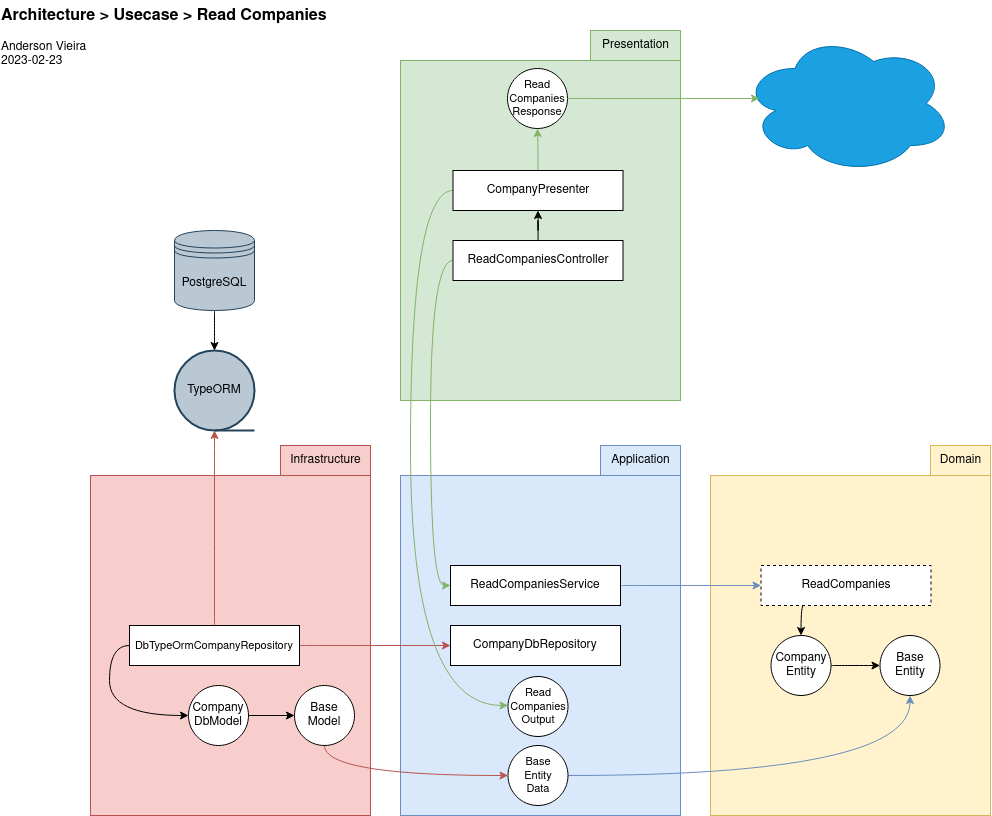

The diagram above was exported from draw.io. Its source (the exported page's mxGraphModel, read from the mxfile embedded in the PNG):
<mxGraphModel dx="1983" dy="1136" grid="0" gridSize="10" guides="1" tooltips="1" connect="1" arrows="1" fold="1" page="1" pageScale="1" pageWidth="1100" pageHeight="850" math="0" shadow="0">
  <root>
    <mxCell id="VO4jDoD_pPTQEwiWoEJI-0" />
    <mxCell id="VO4jDoD_pPTQEwiWoEJI-1" parent="VO4jDoD_pPTQEwiWoEJI-0" />
    <mxCell id="VO4jDoD_pPTQEwiWoEJI-2" value="" style="rounded=0;whiteSpace=wrap;html=1;fillColor=#fff2cc;strokeColor=#d6b656;" vertex="1" parent="VO4jDoD_pPTQEwiWoEJI-1">
      <mxGeometry x="723" y="486" width="280" height="340" as="geometry" />
    </mxCell>
    <mxCell id="VO4jDoD_pPTQEwiWoEJI-3" value="Domain" style="text;html=1;align=center;verticalAlign=middle;resizable=0;points=[];autosize=1;strokeColor=#d6b656;fillColor=#fff2cc;" vertex="1" parent="VO4jDoD_pPTQEwiWoEJI-1">
      <mxGeometry x="943" y="456" width="60" height="30" as="geometry" />
    </mxCell>
    <mxCell id="VO4jDoD_pPTQEwiWoEJI-4" style="edgeStyle=orthogonalEdgeStyle;rounded=0;orthogonalLoop=1;jettySize=auto;html=1;exitX=0.25;exitY=1;exitDx=0;exitDy=0;entryX=0.5;entryY=0;entryDx=0;entryDy=0;curved=1;" edge="1" parent="VO4jDoD_pPTQEwiWoEJI-1" source="VO4jDoD_pPTQEwiWoEJI-5" target="VO4jDoD_pPTQEwiWoEJI-12">
      <mxGeometry relative="1" as="geometry" />
    </mxCell>
    <mxCell id="VO4jDoD_pPTQEwiWoEJI-5" value="ReadCompanies" style="rounded=0;whiteSpace=wrap;html=1;dashed=1;" vertex="1" parent="VO4jDoD_pPTQEwiWoEJI-1">
      <mxGeometry x="773.5" y="576" width="170" height="40" as="geometry" />
    </mxCell>
    <mxCell id="VO4jDoD_pPTQEwiWoEJI-6" value="" style="rounded=0;whiteSpace=wrap;html=1;fillColor=#dae8fc;strokeColor=#6c8ebf;" vertex="1" parent="VO4jDoD_pPTQEwiWoEJI-1">
      <mxGeometry x="413" y="486" width="280" height="340" as="geometry" />
    </mxCell>
    <mxCell id="VO4jDoD_pPTQEwiWoEJI-7" style="edgeStyle=orthogonalEdgeStyle;rounded=0;orthogonalLoop=1;jettySize=auto;html=1;exitX=1;exitY=0.5;exitDx=0;exitDy=0;entryX=0;entryY=0.5;entryDx=0;entryDy=0;fillColor=#dae8fc;strokeColor=#6c8ebf;curved=1;" edge="1" parent="VO4jDoD_pPTQEwiWoEJI-1" source="VO4jDoD_pPTQEwiWoEJI-8" target="VO4jDoD_pPTQEwiWoEJI-5">
      <mxGeometry relative="1" as="geometry" />
    </mxCell>
    <mxCell id="VO4jDoD_pPTQEwiWoEJI-8" value="ReadCompaniesService" style="rounded=0;whiteSpace=wrap;html=1;" vertex="1" parent="VO4jDoD_pPTQEwiWoEJI-1">
      <mxGeometry x="463" y="576" width="170" height="40" as="geometry" />
    </mxCell>
    <mxCell id="VO4jDoD_pPTQEwiWoEJI-9" value="CompanyDbRepository" style="rounded=0;whiteSpace=wrap;html=1;" vertex="1" parent="VO4jDoD_pPTQEwiWoEJI-1">
      <mxGeometry x="463" y="636" width="170" height="40" as="geometry" />
    </mxCell>
    <mxCell id="VO4jDoD_pPTQEwiWoEJI-10" value="&lt;div&gt;Base&lt;/div&gt;&lt;div&gt;Entity&lt;/div&gt;" style="ellipse;whiteSpace=wrap;html=1;aspect=fixed;" vertex="1" parent="VO4jDoD_pPTQEwiWoEJI-1">
      <mxGeometry x="892.5" y="646" width="60" height="60" as="geometry" />
    </mxCell>
    <mxCell id="VO4jDoD_pPTQEwiWoEJI-11" style="edgeStyle=orthogonalEdgeStyle;rounded=0;orthogonalLoop=1;jettySize=auto;html=1;exitX=1;exitY=0.5;exitDx=0;exitDy=0;curved=1;" edge="1" parent="VO4jDoD_pPTQEwiWoEJI-1" source="VO4jDoD_pPTQEwiWoEJI-12" target="VO4jDoD_pPTQEwiWoEJI-10">
      <mxGeometry relative="1" as="geometry">
        <mxPoint x="840" y="676" as="targetPoint" />
      </mxGeometry>
    </mxCell>
    <mxCell id="VO4jDoD_pPTQEwiWoEJI-12" value="&lt;div&gt;Company&lt;/div&gt;&lt;div&gt;Entity&lt;/div&gt;" style="ellipse;whiteSpace=wrap;html=1;aspect=fixed;" vertex="1" parent="VO4jDoD_pPTQEwiWoEJI-1">
      <mxGeometry x="783.5" y="646" width="60" height="60" as="geometry" />
    </mxCell>
    <mxCell id="VO4jDoD_pPTQEwiWoEJI-13" value="Application" style="text;html=1;align=center;verticalAlign=middle;resizable=0;points=[];autosize=1;strokeColor=#6c8ebf;fillColor=#dae8fc;" vertex="1" parent="VO4jDoD_pPTQEwiWoEJI-1">
      <mxGeometry x="613" y="456" width="80" height="30" as="geometry" />
    </mxCell>
    <mxCell id="VO4jDoD_pPTQEwiWoEJI-14" value="" style="group;" connectable="0" vertex="1" parent="VO4jDoD_pPTQEwiWoEJI-1">
      <mxGeometry x="103" y="456" width="280" height="370" as="geometry" />
    </mxCell>
    <mxCell id="VO4jDoD_pPTQEwiWoEJI-15" value="" style="rounded=0;whiteSpace=wrap;html=1;fillColor=#f8cecc;strokeColor=#b85450;" vertex="1" parent="VO4jDoD_pPTQEwiWoEJI-14">
      <mxGeometry y="30" width="280" height="340" as="geometry" />
    </mxCell>
    <mxCell id="VO4jDoD_pPTQEwiWoEJI-16" value="Infrastructure" style="text;html=1;align=center;verticalAlign=middle;resizable=0;points=[];autosize=1;strokeColor=#b85450;fillColor=#f8cecc;" vertex="1" parent="VO4jDoD_pPTQEwiWoEJI-14">
      <mxGeometry x="190" width="90" height="30" as="geometry" />
    </mxCell>
    <mxCell id="VO4jDoD_pPTQEwiWoEJI-17" value="&lt;div&gt;Company&lt;/div&gt;&lt;div&gt;DbModel&lt;br&gt;&lt;/div&gt;" style="ellipse;whiteSpace=wrap;html=1;aspect=fixed;" vertex="1" parent="VO4jDoD_pPTQEwiWoEJI-14">
      <mxGeometry x="98" y="240" width="60" height="60" as="geometry" />
    </mxCell>
    <mxCell id="VO4jDoD_pPTQEwiWoEJI-18" style="edgeStyle=orthogonalEdgeStyle;rounded=0;orthogonalLoop=1;jettySize=auto;html=1;exitX=0.5;exitY=1;exitDx=0;exitDy=0;entryX=0;entryY=0.5;entryDx=0;entryDy=0;fillColor=#f8cecc;strokeColor=#b85450;curved=1;" edge="1" parent="VO4jDoD_pPTQEwiWoEJI-1" source="VO4jDoD_pPTQEwiWoEJI-19" target="VO4jDoD_pPTQEwiWoEJI-29">
      <mxGeometry relative="1" as="geometry" />
    </mxCell>
    <mxCell id="VO4jDoD_pPTQEwiWoEJI-19" value="&lt;div&gt;Base&lt;/div&gt;&lt;div&gt;Model&lt;br&gt;&lt;/div&gt;" style="ellipse;whiteSpace=wrap;html=1;aspect=fixed;" vertex="1" parent="VO4jDoD_pPTQEwiWoEJI-1">
      <mxGeometry x="307" y="696" width="60" height="60" as="geometry" />
    </mxCell>
    <mxCell id="VO4jDoD_pPTQEwiWoEJI-20" value="" style="edgeStyle=orthogonalEdgeStyle;rounded=0;orthogonalLoop=1;jettySize=auto;html=1;" edge="1" parent="VO4jDoD_pPTQEwiWoEJI-1" source="VO4jDoD_pPTQEwiWoEJI-17" target="VO4jDoD_pPTQEwiWoEJI-19">
      <mxGeometry relative="1" as="geometry" />
    </mxCell>
    <mxCell id="VO4jDoD_pPTQEwiWoEJI-21" style="edgeStyle=orthogonalEdgeStyle;rounded=0;orthogonalLoop=1;jettySize=auto;html=1;exitX=1;exitY=0.5;exitDx=0;exitDy=0;fillColor=#f8cecc;strokeColor=#b85450;curved=1;" edge="1" parent="VO4jDoD_pPTQEwiWoEJI-1" source="VO4jDoD_pPTQEwiWoEJI-23" target="VO4jDoD_pPTQEwiWoEJI-9">
      <mxGeometry relative="1" as="geometry">
        <mxPoint x="462" y="656" as="targetPoint" />
      </mxGeometry>
    </mxCell>
    <mxCell id="VO4jDoD_pPTQEwiWoEJI-22" style="edgeStyle=orthogonalEdgeStyle;rounded=0;orthogonalLoop=1;jettySize=auto;html=1;entryX=0;entryY=0.5;entryDx=0;entryDy=0;exitX=0;exitY=0.5;exitDx=0;exitDy=0;curved=1;" edge="1" parent="VO4jDoD_pPTQEwiWoEJI-1" source="VO4jDoD_pPTQEwiWoEJI-23" target="VO4jDoD_pPTQEwiWoEJI-17">
      <mxGeometry relative="1" as="geometry">
        <mxPoint x="142" y="726" as="targetPoint" />
      </mxGeometry>
    </mxCell>
    <mxCell id="VO4jDoD_pPTQEwiWoEJI-23" value="DbTypeOrmCompanyRepository" style="rounded=0;whiteSpace=wrap;html=1;fontSize=11;" vertex="1" parent="VO4jDoD_pPTQEwiWoEJI-1">
      <mxGeometry x="142" y="636" width="170" height="40" as="geometry" />
    </mxCell>
    <mxCell id="VO4jDoD_pPTQEwiWoEJI-24" value="TypeORM" style="strokeWidth=2;html=1;shape=mxgraph.flowchart.sequential_data;whiteSpace=wrap;fillColor=#bac8d3;strokeColor=#23445d;" vertex="1" parent="VO4jDoD_pPTQEwiWoEJI-1">
      <mxGeometry x="187" y="361" width="80" height="80" as="geometry" />
    </mxCell>
    <mxCell id="VO4jDoD_pPTQEwiWoEJI-25" value="" style="edgeStyle=orthogonalEdgeStyle;rounded=0;orthogonalLoop=1;jettySize=auto;html=1;curved=1;" edge="1" parent="VO4jDoD_pPTQEwiWoEJI-1" source="VO4jDoD_pPTQEwiWoEJI-26" target="VO4jDoD_pPTQEwiWoEJI-24">
      <mxGeometry relative="1" as="geometry" />
    </mxCell>
    <mxCell id="VO4jDoD_pPTQEwiWoEJI-26" value="PostgreSQL" style="shape=datastore;whiteSpace=wrap;html=1;fillColor=#bac8d3;strokeColor=#23445d;" vertex="1" parent="VO4jDoD_pPTQEwiWoEJI-1">
      <mxGeometry x="187" y="241" width="80" height="80" as="geometry" />
    </mxCell>
    <mxCell id="VO4jDoD_pPTQEwiWoEJI-27" style="edgeStyle=orthogonalEdgeStyle;rounded=0;orthogonalLoop=1;jettySize=auto;html=1;exitX=0.5;exitY=0;exitDx=0;exitDy=0;entryX=0.5;entryY=1;entryDx=0;entryDy=0;entryPerimeter=0;fillColor=#f8cecc;strokeColor=#b85450;curved=1;" edge="1" parent="VO4jDoD_pPTQEwiWoEJI-1" source="VO4jDoD_pPTQEwiWoEJI-23" target="VO4jDoD_pPTQEwiWoEJI-24">
      <mxGeometry relative="1" as="geometry" />
    </mxCell>
    <mxCell id="VO4jDoD_pPTQEwiWoEJI-28" style="edgeStyle=orthogonalEdgeStyle;rounded=0;orthogonalLoop=1;jettySize=auto;html=1;exitX=1;exitY=0.5;exitDx=0;exitDy=0;fillColor=#dae8fc;strokeColor=#6c8ebf;curved=1;" edge="1" parent="VO4jDoD_pPTQEwiWoEJI-1" source="VO4jDoD_pPTQEwiWoEJI-29" target="VO4jDoD_pPTQEwiWoEJI-10">
      <mxGeometry relative="1" as="geometry" />
    </mxCell>
    <mxCell id="VO4jDoD_pPTQEwiWoEJI-29" value="&lt;div style=&quot;font-size: 11px;&quot;&gt;Base&lt;/div&gt;&lt;div style=&quot;font-size: 11px;&quot;&gt;Entity&lt;/div&gt;&lt;div style=&quot;font-size: 11px;&quot;&gt;Data&lt;/div&gt;" style="ellipse;whiteSpace=wrap;html=1;aspect=fixed;fontSize=11;" vertex="1" parent="VO4jDoD_pPTQEwiWoEJI-1">
      <mxGeometry x="520.5" y="756" width="60" height="60" as="geometry" />
    </mxCell>
    <mxCell id="VO4jDoD_pPTQEwiWoEJI-30" value="" style="rounded=0;whiteSpace=wrap;html=1;fillColor=#d5e8d4;strokeColor=#82b366;" vertex="1" parent="VO4jDoD_pPTQEwiWoEJI-1">
      <mxGeometry x="413" y="71" width="280" height="340" as="geometry" />
    </mxCell>
    <mxCell id="VO4jDoD_pPTQEwiWoEJI-31" value="Presentation" style="text;html=1;align=center;verticalAlign=middle;resizable=0;points=[];autosize=1;strokeColor=#82b366;fillColor=#d5e8d4;" vertex="1" parent="VO4jDoD_pPTQEwiWoEJI-1">
      <mxGeometry x="603" y="41" width="90" height="30" as="geometry" />
    </mxCell>
    <mxCell id="VO4jDoD_pPTQEwiWoEJI-32" style="edgeStyle=orthogonalEdgeStyle;rounded=0;orthogonalLoop=1;jettySize=auto;html=1;exitX=0;exitY=0.5;exitDx=0;exitDy=0;entryX=0;entryY=0.5;entryDx=0;entryDy=0;fillColor=#d5e8d4;strokeColor=#82b366;curved=1;" edge="1" parent="VO4jDoD_pPTQEwiWoEJI-1" source="VO4jDoD_pPTQEwiWoEJI-35" target="VO4jDoD_pPTQEwiWoEJI-8">
      <mxGeometry relative="1" as="geometry">
        <Array as="points">
          <mxPoint x="443" y="271" />
          <mxPoint x="443" y="596" />
        </Array>
      </mxGeometry>
    </mxCell>
    <mxCell id="VO4jDoD_pPTQEwiWoEJI-33" style="edgeStyle=orthogonalEdgeStyle;rounded=0;orthogonalLoop=1;jettySize=auto;html=1;entryX=0.5;entryY=1;entryDx=0;entryDy=0;" edge="1" parent="VO4jDoD_pPTQEwiWoEJI-1" source="VO4jDoD_pPTQEwiWoEJI-35" target="VO4jDoD_pPTQEwiWoEJI-38">
      <mxGeometry relative="1" as="geometry" />
    </mxCell>
    <mxCell id="VO4jDoD_pPTQEwiWoEJI-35" value="ReadCompaniesController" style="rounded=0;whiteSpace=wrap;html=1;shadow=0;" vertex="1" parent="VO4jDoD_pPTQEwiWoEJI-1">
      <mxGeometry x="465.5" y="251" width="170" height="40" as="geometry" />
    </mxCell>
    <mxCell id="VO4jDoD_pPTQEwiWoEJI-36" style="edgeStyle=orthogonalEdgeStyle;rounded=0;orthogonalLoop=1;jettySize=auto;html=1;exitX=0;exitY=0.5;exitDx=0;exitDy=0;fillColor=#d5e8d4;strokeColor=#82b366;curved=1;" edge="1" parent="VO4jDoD_pPTQEwiWoEJI-1" source="VO4jDoD_pPTQEwiWoEJI-38" target="VO4jDoD_pPTQEwiWoEJI-44">
      <mxGeometry relative="1" as="geometry">
        <mxPoint x="463" y="716" as="targetPoint" />
        <Array as="points">
          <mxPoint x="423" y="201" />
          <mxPoint x="423" y="716" />
        </Array>
      </mxGeometry>
    </mxCell>
    <mxCell id="VO4jDoD_pPTQEwiWoEJI-37" style="edgeStyle=orthogonalEdgeStyle;rounded=0;orthogonalLoop=1;jettySize=auto;html=1;exitX=0.5;exitY=0;exitDx=0;exitDy=0;entryX=0.5;entryY=1;entryDx=0;entryDy=0;fillColor=#d5e8d4;strokeColor=#82b366;curved=1;" edge="1" parent="VO4jDoD_pPTQEwiWoEJI-1" source="VO4jDoD_pPTQEwiWoEJI-38" target="VO4jDoD_pPTQEwiWoEJI-47">
      <mxGeometry relative="1" as="geometry" />
    </mxCell>
    <mxCell id="VO4jDoD_pPTQEwiWoEJI-38" value="CompanyPresenter" style="rounded=0;whiteSpace=wrap;html=1;shadow=0;glass=0;" vertex="1" parent="VO4jDoD_pPTQEwiWoEJI-1">
      <mxGeometry x="465.5" y="181" width="170" height="40" as="geometry" />
    </mxCell>
    <mxCell id="VO4jDoD_pPTQEwiWoEJI-39" value="&lt;span style=&quot;background-color: rgb(51, 51, 255);&quot;&gt;&lt;br&gt;&lt;/span&gt;" style="ellipse;shape=cloud;whiteSpace=wrap;html=1;fillColor=#1ba1e2;fontColor=#ffffff;strokeColor=#006EAF;" vertex="1" parent="VO4jDoD_pPTQEwiWoEJI-1">
      <mxGeometry x="755" y="44" width="210" height="140" as="geometry" />
    </mxCell>
    <mxCell id="VO4jDoD_pPTQEwiWoEJI-44" value="&lt;div style=&quot;font-size: 11px;&quot;&gt;&lt;font style=&quot;font-size: 11px;&quot;&gt;Read&lt;/font&gt;&lt;/div&gt;&lt;div style=&quot;font-size: 11px;&quot;&gt;&lt;font style=&quot;font-size: 11px;&quot;&gt;Companies&lt;/font&gt;&lt;/div&gt;&lt;div style=&quot;font-size: 11px;&quot;&gt;&lt;font style=&quot;font-size: 11px;&quot;&gt;Output&lt;/font&gt;&lt;/div&gt;" style="ellipse;whiteSpace=wrap;html=1;aspect=fixed;fontSize=11;" vertex="1" parent="VO4jDoD_pPTQEwiWoEJI-1">
      <mxGeometry x="520.5" y="687" width="60" height="60" as="geometry" />
    </mxCell>
    <mxCell id="VO4jDoD_pPTQEwiWoEJI-45" value="Architecture &amp;gt; Usecase &amp;gt; Read Companies" style="text;whiteSpace=wrap;html=1;fontStyle=1;fontSize=16;" vertex="1" parent="VO4jDoD_pPTQEwiWoEJI-1">
      <mxGeometry x="12" y="11" width="396" height="30" as="geometry" />
    </mxCell>
    <mxCell id="VO4jDoD_pPTQEwiWoEJI-47" value="&lt;div style=&quot;font-size: 11px;&quot;&gt;Read&lt;/div&gt;&lt;div style=&quot;font-size: 11px;&quot;&gt;Companies&lt;/div&gt;&lt;div style=&quot;font-size: 11px;&quot;&gt;Response&lt;br style=&quot;font-size: 11px;&quot;&gt;&lt;/div&gt;" style="ellipse;whiteSpace=wrap;html=1;aspect=fixed;fontSize=11;" vertex="1" parent="VO4jDoD_pPTQEwiWoEJI-1">
      <mxGeometry x="520" y="79" width="60" height="60" as="geometry" />
    </mxCell>
    <mxCell id="VO4jDoD_pPTQEwiWoEJI-48" style="edgeStyle=orthogonalEdgeStyle;rounded=0;orthogonalLoop=1;jettySize=auto;html=1;entryX=0.081;entryY=0.464;entryDx=0;entryDy=0;entryPerimeter=0;fillColor=#d5e8d4;strokeColor=#82b366;curved=1;" edge="1" parent="VO4jDoD_pPTQEwiWoEJI-1" source="VO4jDoD_pPTQEwiWoEJI-47" target="VO4jDoD_pPTQEwiWoEJI-39">
      <mxGeometry relative="1" as="geometry" />
    </mxCell>
    <mxCell id="VO4jDoD_pPTQEwiWoEJI-49" value="&lt;div&gt;Anderson Vieira&lt;/div&gt;&lt;div&gt;2023-02-23&lt;br&gt;&lt;/div&gt;" style="text;html=1;align=left;verticalAlign=middle;resizable=0;points=[];autosize=1;strokeColor=none;fillColor=none;" vertex="1" parent="VO4jDoD_pPTQEwiWoEJI-1">
      <mxGeometry x="12" y="44" width="103" height="41" as="geometry" />
    </mxCell>
  </root>
</mxGraphModel>